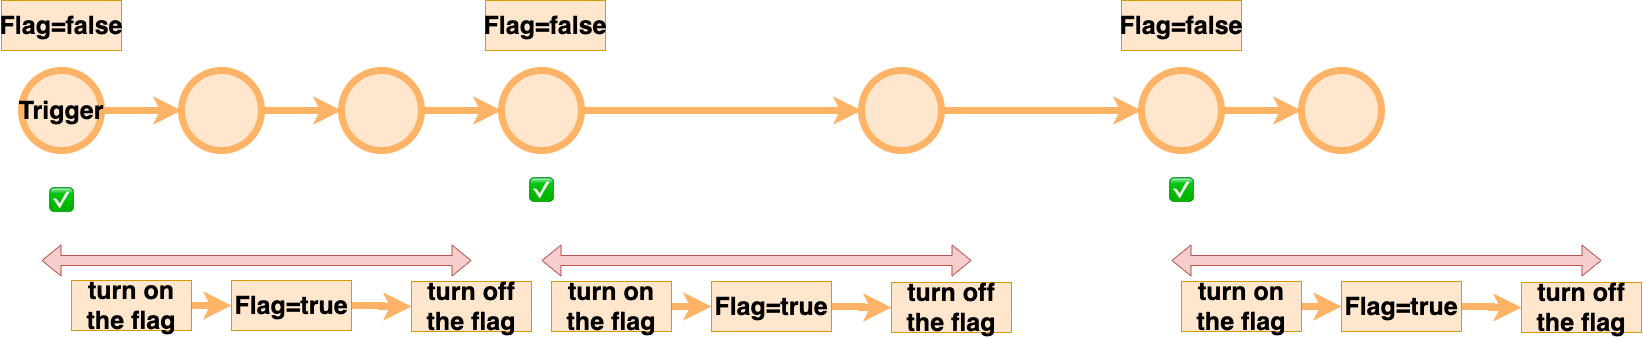

The diagram above was exported from draw.io. Its source (the exported page's mxGraphModel, read from the mxfile embedded in the PNG):
<mxGraphModel dx="1965" dy="1265" grid="1" gridSize="10" guides="1" tooltips="1" connect="1" arrows="1" fold="1" page="1" pageScale="1" pageWidth="1169" pageHeight="827" math="0" shadow="0">
  <root>
    <mxCell id="cgdspu5-sLQu5OJuTb7_-0" />
    <mxCell id="cgdspu5-sLQu5OJuTb7_-1" parent="cgdspu5-sLQu5OJuTb7_-0" />
    <mxCell id="vg443qG12pjLeFsstPVn-0" value="" style="edgeStyle=orthogonalEdgeStyle;rounded=0;orthogonalLoop=1;jettySize=auto;html=1;fillColor=#ffe6cc;strokeColor=#FFB366;fontSize=25;fontStyle=1;strokeWidth=7;" edge="1" parent="cgdspu5-sLQu5OJuTb7_-1" source="vg443qG12pjLeFsstPVn-1" target="vg443qG12pjLeFsstPVn-3">
      <mxGeometry relative="1" as="geometry" />
    </mxCell>
    <mxCell id="vg443qG12pjLeFsstPVn-1" value="Trigger" style="ellipse;whiteSpace=wrap;html=1;aspect=fixed;fillColor=#ffe6cc;strokeColor=#FFB366;fontSize=25;fontStyle=1;strokeWidth=7;" vertex="1" parent="cgdspu5-sLQu5OJuTb7_-1">
      <mxGeometry x="120" y="120" width="80" height="80" as="geometry" />
    </mxCell>
    <mxCell id="vg443qG12pjLeFsstPVn-2" value="" style="edgeStyle=orthogonalEdgeStyle;rounded=0;orthogonalLoop=1;jettySize=auto;html=1;fillColor=#ffe6cc;strokeColor=#FFB366;fontSize=25;fontStyle=1;strokeWidth=7;" edge="1" parent="cgdspu5-sLQu5OJuTb7_-1" source="vg443qG12pjLeFsstPVn-3" target="vg443qG12pjLeFsstPVn-5">
      <mxGeometry relative="1" as="geometry" />
    </mxCell>
    <mxCell id="vg443qG12pjLeFsstPVn-3" value="" style="ellipse;whiteSpace=wrap;html=1;aspect=fixed;fillColor=#ffe6cc;strokeColor=#FFB366;fontSize=25;fontStyle=1;strokeWidth=7;" vertex="1" parent="cgdspu5-sLQu5OJuTb7_-1">
      <mxGeometry x="280" y="120" width="80" height="80" as="geometry" />
    </mxCell>
    <mxCell id="vg443qG12pjLeFsstPVn-4" value="" style="edgeStyle=orthogonalEdgeStyle;rounded=0;orthogonalLoop=1;jettySize=auto;html=1;fillColor=#ffe6cc;strokeColor=#FFB366;fontSize=25;fontStyle=1;strokeWidth=7;" edge="1" parent="cgdspu5-sLQu5OJuTb7_-1" source="vg443qG12pjLeFsstPVn-5" target="vg443qG12pjLeFsstPVn-7">
      <mxGeometry relative="1" as="geometry" />
    </mxCell>
    <mxCell id="vg443qG12pjLeFsstPVn-5" value="" style="ellipse;whiteSpace=wrap;html=1;aspect=fixed;fillColor=#ffe6cc;strokeColor=#FFB366;fontSize=25;fontStyle=1;strokeWidth=7;" vertex="1" parent="cgdspu5-sLQu5OJuTb7_-1">
      <mxGeometry x="440" y="120" width="80" height="80" as="geometry" />
    </mxCell>
    <mxCell id="vg443qG12pjLeFsstPVn-6" value="" style="edgeStyle=orthogonalEdgeStyle;rounded=0;orthogonalLoop=1;jettySize=auto;html=1;fillColor=#ffe6cc;strokeColor=#FFB366;fontSize=25;fontStyle=1;strokeWidth=7;" edge="1" parent="cgdspu5-sLQu5OJuTb7_-1" source="vg443qG12pjLeFsstPVn-7" target="vg443qG12pjLeFsstPVn-8">
      <mxGeometry relative="1" as="geometry" />
    </mxCell>
    <mxCell id="vg443qG12pjLeFsstPVn-7" value="" style="ellipse;whiteSpace=wrap;html=1;aspect=fixed;fillColor=#ffe6cc;strokeColor=#FFB366;fontSize=25;fontStyle=1;strokeWidth=7;" vertex="1" parent="cgdspu5-sLQu5OJuTb7_-1">
      <mxGeometry x="600" y="120" width="80" height="80" as="geometry" />
    </mxCell>
    <mxCell id="vg443qG12pjLeFsstPVn-28" value="" style="edgeStyle=orthogonalEdgeStyle;rounded=0;orthogonalLoop=1;jettySize=auto;html=1;strokeColor=#FFB366;strokeWidth=7;fontSize=28;" edge="1" parent="cgdspu5-sLQu5OJuTb7_-1" source="vg443qG12pjLeFsstPVn-8" target="vg443qG12pjLeFsstPVn-27">
      <mxGeometry relative="1" as="geometry" />
    </mxCell>
    <mxCell id="vg443qG12pjLeFsstPVn-8" value="" style="ellipse;whiteSpace=wrap;html=1;aspect=fixed;fillColor=#ffe6cc;strokeColor=#FFB366;fontSize=25;fontStyle=1;strokeWidth=7;" vertex="1" parent="cgdspu5-sLQu5OJuTb7_-1">
      <mxGeometry x="960" y="120" width="80" height="80" as="geometry" />
    </mxCell>
    <mxCell id="vg443qG12pjLeFsstPVn-50" value="" style="edgeStyle=orthogonalEdgeStyle;rounded=0;orthogonalLoop=1;jettySize=auto;html=1;strokeColor=#FFB366;strokeWidth=7;fontSize=28;" edge="1" parent="cgdspu5-sLQu5OJuTb7_-1" source="vg443qG12pjLeFsstPVn-27" target="vg443qG12pjLeFsstPVn-49">
      <mxGeometry relative="1" as="geometry" />
    </mxCell>
    <mxCell id="vg443qG12pjLeFsstPVn-27" value="" style="ellipse;whiteSpace=wrap;html=1;aspect=fixed;fillColor=#ffe6cc;strokeColor=#FFB366;fontSize=25;fontStyle=1;strokeWidth=7;" vertex="1" parent="cgdspu5-sLQu5OJuTb7_-1">
      <mxGeometry x="1240" y="120" width="80" height="80" as="geometry" />
    </mxCell>
    <mxCell id="vg443qG12pjLeFsstPVn-49" value="" style="ellipse;whiteSpace=wrap;html=1;aspect=fixed;fillColor=#ffe6cc;strokeColor=#FFB366;fontSize=25;fontStyle=1;strokeWidth=7;" vertex="1" parent="cgdspu5-sLQu5OJuTb7_-1">
      <mxGeometry x="1400" y="120" width="80" height="80" as="geometry" />
    </mxCell>
    <mxCell id="vg443qG12pjLeFsstPVn-9" value="" style="shape=flexArrow;endArrow=classic;startArrow=classic;html=1;fillColor=#f8cecc;strokeColor=#b85450;fontSize=25;fontStyle=1" edge="1" parent="cgdspu5-sLQu5OJuTb7_-1">
      <mxGeometry width="50" height="50" relative="1" as="geometry">
        <mxPoint x="140" y="310.0000000000002" as="sourcePoint" />
        <mxPoint x="570" y="310" as="targetPoint" />
      </mxGeometry>
    </mxCell>
    <mxCell id="vg443qG12pjLeFsstPVn-10" value="Flag=false" style="text;html=1;strokeColor=#d79b00;fillColor=#ffe6cc;align=center;verticalAlign=middle;whiteSpace=wrap;rounded=0;fontSize=25;fontStyle=1" vertex="1" parent="cgdspu5-sLQu5OJuTb7_-1">
      <mxGeometry x="100" y="50" width="120" height="50" as="geometry" />
    </mxCell>
    <mxCell id="vg443qG12pjLeFsstPVn-37" value="" style="edgeStyle=orthogonalEdgeStyle;rounded=0;orthogonalLoop=1;jettySize=auto;html=1;strokeColor=#FFB366;strokeWidth=7;fontSize=28;entryX=0;entryY=0.5;entryDx=0;entryDy=0;" edge="1" parent="cgdspu5-sLQu5OJuTb7_-1" source="vg443qG12pjLeFsstPVn-34" target="vg443qG12pjLeFsstPVn-29">
      <mxGeometry relative="1" as="geometry">
        <mxPoint x="329.99999999999955" y="390" as="targetPoint" />
      </mxGeometry>
    </mxCell>
    <mxCell id="vg443qG12pjLeFsstPVn-34" value="turn on the flag" style="text;html=1;strokeColor=#d79b00;fillColor=#ffe6cc;align=center;verticalAlign=middle;whiteSpace=wrap;rounded=0;fontSize=25;fontStyle=1" vertex="1" parent="cgdspu5-sLQu5OJuTb7_-1">
      <mxGeometry x="170" y="330" width="120" height="50" as="geometry" />
    </mxCell>
    <mxCell id="vg443qG12pjLeFsstPVn-32" value="" style="edgeStyle=orthogonalEdgeStyle;rounded=0;orthogonalLoop=1;jettySize=auto;html=1;strokeColor=#FFB366;strokeWidth=7;fontSize=28;" edge="1" parent="cgdspu5-sLQu5OJuTb7_-1" source="vg443qG12pjLeFsstPVn-29" target="vg443qG12pjLeFsstPVn-31">
      <mxGeometry relative="1" as="geometry" />
    </mxCell>
    <mxCell id="vg443qG12pjLeFsstPVn-29" value="Flag=true" style="text;html=1;strokeColor=#d79b00;fillColor=#ffe6cc;align=center;verticalAlign=middle;whiteSpace=wrap;rounded=0;fontSize=25;fontStyle=1" vertex="1" parent="cgdspu5-sLQu5OJuTb7_-1">
      <mxGeometry x="330" y="330" width="120" height="50" as="geometry" />
    </mxCell>
    <mxCell id="vg443qG12pjLeFsstPVn-31" value="turn off the flag" style="text;html=1;strokeColor=#d79b00;fillColor=#ffe6cc;align=center;verticalAlign=middle;whiteSpace=wrap;rounded=0;fontSize=25;fontStyle=1" vertex="1" parent="cgdspu5-sLQu5OJuTb7_-1">
      <mxGeometry x="510" y="331" width="120" height="50" as="geometry" />
    </mxCell>
    <mxCell id="vg443qG12pjLeFsstPVn-15" value="" style="shape=flexArrow;endArrow=classic;startArrow=classic;html=1;fillColor=#f8cecc;strokeColor=#b85450;fontSize=25;fontStyle=1" edge="1" parent="cgdspu5-sLQu5OJuTb7_-1">
      <mxGeometry width="50" height="50" relative="1" as="geometry">
        <mxPoint x="640" y="310" as="sourcePoint" />
        <mxPoint x="1070" y="310" as="targetPoint" />
      </mxGeometry>
    </mxCell>
    <mxCell id="vg443qG12pjLeFsstPVn-16" value="&lt;font style=&quot;font-size: 25px;&quot;&gt;✅&lt;/font&gt;" style="text;html=1;align=center;verticalAlign=middle;resizable=0;points=[];autosize=1;fontSize=25;fontStyle=1" vertex="1" parent="cgdspu5-sLQu5OJuTb7_-1">
      <mxGeometry x="140" y="230" width="40" height="40" as="geometry" />
    </mxCell>
    <mxCell id="vg443qG12pjLeFsstPVn-40" value="&lt;font style=&quot;font-size: 25px;&quot;&gt;✅&lt;/font&gt;" style="text;html=1;align=center;verticalAlign=middle;resizable=0;points=[];autosize=1;fontSize=25;fontStyle=1" vertex="1" parent="cgdspu5-sLQu5OJuTb7_-1">
      <mxGeometry x="620" y="220" width="40" height="40" as="geometry" />
    </mxCell>
    <mxCell id="vg443qG12pjLeFsstPVn-41" value="" style="edgeStyle=orthogonalEdgeStyle;rounded=0;orthogonalLoop=1;jettySize=auto;html=1;strokeColor=#FFB366;strokeWidth=7;fontSize=28;entryX=0;entryY=0.5;entryDx=0;entryDy=0;" edge="1" parent="cgdspu5-sLQu5OJuTb7_-1" source="vg443qG12pjLeFsstPVn-42" target="vg443qG12pjLeFsstPVn-44">
      <mxGeometry relative="1" as="geometry">
        <mxPoint x="809.9999999999995" y="391" as="targetPoint" />
      </mxGeometry>
    </mxCell>
    <mxCell id="vg443qG12pjLeFsstPVn-42" value="turn on the flag" style="text;html=1;strokeColor=#d79b00;fillColor=#ffe6cc;align=center;verticalAlign=middle;whiteSpace=wrap;rounded=0;fontSize=25;fontStyle=1" vertex="1" parent="cgdspu5-sLQu5OJuTb7_-1">
      <mxGeometry x="650" y="331" width="120" height="50" as="geometry" />
    </mxCell>
    <mxCell id="vg443qG12pjLeFsstPVn-43" value="" style="edgeStyle=orthogonalEdgeStyle;rounded=0;orthogonalLoop=1;jettySize=auto;html=1;strokeColor=#FFB366;strokeWidth=7;fontSize=28;" edge="1" parent="cgdspu5-sLQu5OJuTb7_-1" source="vg443qG12pjLeFsstPVn-44" target="vg443qG12pjLeFsstPVn-45">
      <mxGeometry relative="1" as="geometry" />
    </mxCell>
    <mxCell id="vg443qG12pjLeFsstPVn-44" value="Flag=true" style="text;html=1;strokeColor=#d79b00;fillColor=#ffe6cc;align=center;verticalAlign=middle;whiteSpace=wrap;rounded=0;fontSize=25;fontStyle=1" vertex="1" parent="cgdspu5-sLQu5OJuTb7_-1">
      <mxGeometry x="810" y="331" width="120" height="50" as="geometry" />
    </mxCell>
    <mxCell id="vg443qG12pjLeFsstPVn-45" value="turn off the flag" style="text;html=1;strokeColor=#d79b00;fillColor=#ffe6cc;align=center;verticalAlign=middle;whiteSpace=wrap;rounded=0;fontSize=25;fontStyle=1" vertex="1" parent="cgdspu5-sLQu5OJuTb7_-1">
      <mxGeometry x="990" y="332" width="120" height="50" as="geometry" />
    </mxCell>
    <mxCell id="vg443qG12pjLeFsstPVn-46" value="Flag=false" style="text;html=1;strokeColor=#d79b00;fillColor=#ffe6cc;align=center;verticalAlign=middle;whiteSpace=wrap;rounded=0;fontSize=25;fontStyle=1" vertex="1" parent="cgdspu5-sLQu5OJuTb7_-1">
      <mxGeometry x="584" y="50" width="120" height="50" as="geometry" />
    </mxCell>
    <mxCell id="vg443qG12pjLeFsstPVn-47" value="Flag=false" style="text;html=1;strokeColor=#d79b00;fillColor=#ffe6cc;align=center;verticalAlign=middle;whiteSpace=wrap;rounded=0;fontSize=25;fontStyle=1" vertex="1" parent="cgdspu5-sLQu5OJuTb7_-1">
      <mxGeometry x="1220" y="50" width="120" height="50" as="geometry" />
    </mxCell>
    <mxCell id="vg443qG12pjLeFsstPVn-48" value="&lt;font style=&quot;font-size: 25px;&quot;&gt;✅&lt;/font&gt;" style="text;html=1;align=center;verticalAlign=middle;resizable=0;points=[];autosize=1;fontSize=25;fontStyle=1" vertex="1" parent="cgdspu5-sLQu5OJuTb7_-1">
      <mxGeometry x="1260" y="220" width="40" height="40" as="geometry" />
    </mxCell>
    <mxCell id="vg443qG12pjLeFsstPVn-51" value="" style="shape=flexArrow;endArrow=classic;startArrow=classic;html=1;fillColor=#f8cecc;strokeColor=#b85450;fontSize=25;fontStyle=1" edge="1" parent="cgdspu5-sLQu5OJuTb7_-1">
      <mxGeometry width="50" height="50" relative="1" as="geometry">
        <mxPoint x="1270" y="310" as="sourcePoint" />
        <mxPoint x="1700" y="310" as="targetPoint" />
      </mxGeometry>
    </mxCell>
    <mxCell id="vg443qG12pjLeFsstPVn-52" value="" style="edgeStyle=orthogonalEdgeStyle;rounded=0;orthogonalLoop=1;jettySize=auto;html=1;strokeColor=#FFB366;strokeWidth=7;fontSize=28;entryX=0;entryY=0.5;entryDx=0;entryDy=0;" edge="1" parent="cgdspu5-sLQu5OJuTb7_-1" source="vg443qG12pjLeFsstPVn-53" target="vg443qG12pjLeFsstPVn-55">
      <mxGeometry relative="1" as="geometry">
        <mxPoint x="1439.9999999999995" y="391" as="targetPoint" />
      </mxGeometry>
    </mxCell>
    <mxCell id="vg443qG12pjLeFsstPVn-53" value="turn on the flag" style="text;html=1;strokeColor=#d79b00;fillColor=#ffe6cc;align=center;verticalAlign=middle;whiteSpace=wrap;rounded=0;fontSize=25;fontStyle=1" vertex="1" parent="cgdspu5-sLQu5OJuTb7_-1">
      <mxGeometry x="1280" y="331" width="120" height="50" as="geometry" />
    </mxCell>
    <mxCell id="vg443qG12pjLeFsstPVn-54" value="" style="edgeStyle=orthogonalEdgeStyle;rounded=0;orthogonalLoop=1;jettySize=auto;html=1;strokeColor=#FFB366;strokeWidth=7;fontSize=28;" edge="1" parent="cgdspu5-sLQu5OJuTb7_-1" source="vg443qG12pjLeFsstPVn-55" target="vg443qG12pjLeFsstPVn-56">
      <mxGeometry relative="1" as="geometry" />
    </mxCell>
    <mxCell id="vg443qG12pjLeFsstPVn-55" value="Flag=true" style="text;html=1;strokeColor=#d79b00;fillColor=#ffe6cc;align=center;verticalAlign=middle;whiteSpace=wrap;rounded=0;fontSize=25;fontStyle=1" vertex="1" parent="cgdspu5-sLQu5OJuTb7_-1">
      <mxGeometry x="1440" y="331" width="120" height="50" as="geometry" />
    </mxCell>
    <mxCell id="vg443qG12pjLeFsstPVn-56" value="turn off the flag" style="text;html=1;strokeColor=#d79b00;fillColor=#ffe6cc;align=center;verticalAlign=middle;whiteSpace=wrap;rounded=0;fontSize=25;fontStyle=1" vertex="1" parent="cgdspu5-sLQu5OJuTb7_-1">
      <mxGeometry x="1620" y="332" width="120" height="50" as="geometry" />
    </mxCell>
  </root>
</mxGraphModel>